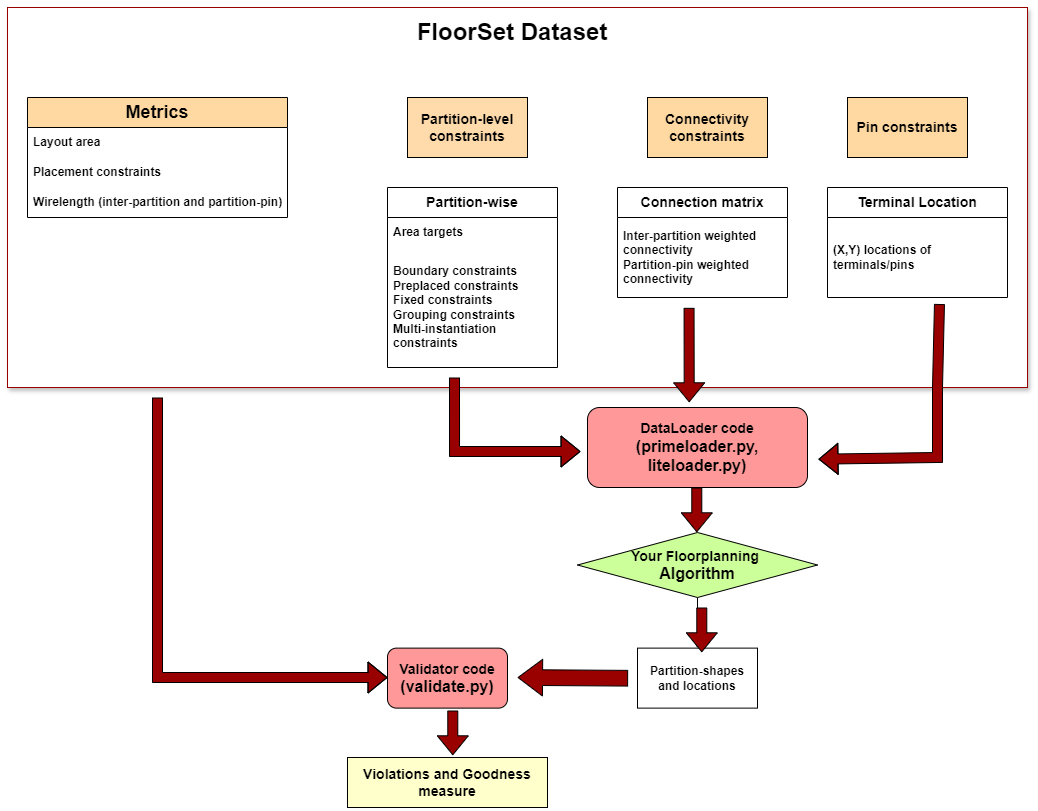

The diagram above was exported from draw.io. Its source (the exported page's mxGraphModel, read from the mxfile embedded in the PNG):
<mxGraphModel dx="2327" dy="654" grid="1" gridSize="10" guides="1" tooltips="1" connect="1" arrows="1" fold="1" page="1" pageScale="1" pageWidth="850" pageHeight="1100" math="0" shadow="0">
  <root>
    <mxCell id="0" />
    <mxCell id="1" parent="0" />
    <mxCell id="mT8KPw20b-KUNS9Lc1lz-50" value="" style="rounded=0;whiteSpace=wrap;html=1;strokeColor=#990000;shadow=1;" vertex="1" parent="1">
      <mxGeometry x="-340" y="40" width="1020" height="380" as="geometry" />
    </mxCell>
    <mxCell id="mT8KPw20b-KUNS9Lc1lz-1" value="&lt;b&gt;&lt;font style=&quot;font-size: 14px;&quot;&gt;Pin constraints&lt;/font&gt;&lt;/b&gt;" style="rounded=0;whiteSpace=wrap;html=1;fillColor=#FFD9A1;" vertex="1" parent="1">
      <mxGeometry x="500" y="130" width="120" height="60" as="geometry" />
    </mxCell>
    <mxCell id="mT8KPw20b-KUNS9Lc1lz-2" value="&lt;b&gt;&lt;font style=&quot;font-size: 14px;&quot;&gt;Partition-level constraints&lt;/font&gt;&lt;/b&gt;" style="rounded=0;whiteSpace=wrap;html=1;fillColor=#FFDBAB;" vertex="1" parent="1">
      <mxGeometry x="60" y="130" width="120" height="60" as="geometry" />
    </mxCell>
    <mxCell id="mT8KPw20b-KUNS9Lc1lz-3" value="&lt;font style=&quot;font-size: 14px;&quot;&gt;&lt;b&gt;Connectivity constraints&lt;/b&gt;&lt;/font&gt;" style="rounded=0;whiteSpace=wrap;html=1;fillColor=#FFD9A1;" vertex="1" parent="1">
      <mxGeometry x="300" y="130" width="120" height="60" as="geometry" />
    </mxCell>
    <mxCell id="mT8KPw20b-KUNS9Lc1lz-4" value="&lt;font style=&quot;font-size: 14px;&quot;&gt;&lt;b&gt;Partition-wise&lt;/b&gt;&lt;/font&gt;" style="swimlane;fontStyle=0;childLayout=stackLayout;horizontal=1;startSize=30;horizontalStack=0;resizeParent=1;resizeParentMax=0;resizeLast=0;collapsible=1;marginBottom=0;whiteSpace=wrap;html=1;" vertex="1" parent="1">
      <mxGeometry x="40" y="220" width="170" height="180" as="geometry">
        <mxRectangle x="170" y="230" width="110" height="30" as="alternateBounds" />
      </mxGeometry>
    </mxCell>
    <mxCell id="mT8KPw20b-KUNS9Lc1lz-5" value="&lt;b&gt;Area targets&amp;nbsp;&lt;/b&gt;" style="text;strokeColor=none;fillColor=none;align=left;verticalAlign=middle;spacingLeft=4;spacingRight=4;overflow=hidden;points=[[0,0.5],[1,0.5]];portConstraint=eastwest;rotatable=0;whiteSpace=wrap;html=1;" vertex="1" parent="mT8KPw20b-KUNS9Lc1lz-4">
      <mxGeometry y="30" width="170" height="30" as="geometry" />
    </mxCell>
    <mxCell id="mT8KPw20b-KUNS9Lc1lz-7" value="&lt;div&gt;&lt;b&gt;Boundary constraints&lt;br&gt;&lt;/b&gt;&lt;/div&gt;&lt;b&gt;Preplaced constraints&lt;/b&gt;&lt;div&gt;&lt;b&gt;Fixed constraints&lt;/b&gt;&lt;/div&gt;&lt;div&gt;&lt;b&gt;Grouping constraints&lt;/b&gt;&lt;/div&gt;&lt;div&gt;&lt;b&gt;Multi-instantiation constraints&lt;/b&gt;&lt;/div&gt;" style="text;strokeColor=none;fillColor=none;align=left;verticalAlign=middle;spacingLeft=4;spacingRight=4;overflow=hidden;points=[[0,0.5,0,0,0],[1,0.5,0,0,0]];portConstraint=eastwest;rotatable=0;whiteSpace=wrap;html=1;" vertex="1" parent="mT8KPw20b-KUNS9Lc1lz-4">
      <mxGeometry y="60" width="170" height="120" as="geometry" />
    </mxCell>
    <mxCell id="mT8KPw20b-KUNS9Lc1lz-14" value="&lt;font style=&quot;font-size: 14px;&quot;&gt;&lt;b&gt;Connection matrix&lt;/b&gt;&lt;/font&gt;" style="swimlane;fontStyle=0;childLayout=stackLayout;horizontal=1;startSize=30;horizontalStack=0;resizeParent=1;resizeParentMax=0;resizeLast=0;collapsible=1;marginBottom=0;whiteSpace=wrap;html=1;" vertex="1" parent="1">
      <mxGeometry x="270" y="220" width="170" height="110" as="geometry">
        <mxRectangle x="170" y="230" width="110" height="30" as="alternateBounds" />
      </mxGeometry>
    </mxCell>
    <mxCell id="mT8KPw20b-KUNS9Lc1lz-15" value="&lt;b&gt;Inter-partition weighted connectivity&lt;/b&gt;&lt;div&gt;&lt;b&gt;Partition-pin weighted connectivity&lt;/b&gt;&lt;/div&gt;" style="text;strokeColor=none;fillColor=none;align=left;verticalAlign=middle;spacingLeft=4;spacingRight=4;overflow=hidden;points=[[0,0.5],[1,0.5]];portConstraint=eastwest;rotatable=0;whiteSpace=wrap;html=1;" vertex="1" parent="mT8KPw20b-KUNS9Lc1lz-14">
      <mxGeometry y="30" width="170" height="80" as="geometry" />
    </mxCell>
    <mxCell id="mT8KPw20b-KUNS9Lc1lz-18" value="&lt;b&gt;&lt;font style=&quot;font-size: 14px;&quot;&gt;Terminal Location&lt;/font&gt;&lt;/b&gt;" style="swimlane;fontStyle=0;childLayout=stackLayout;horizontal=1;startSize=30;horizontalStack=0;resizeParent=1;resizeParentMax=0;resizeLast=0;collapsible=1;marginBottom=0;whiteSpace=wrap;html=1;" vertex="1" parent="1">
      <mxGeometry x="480" y="220" width="180" height="110" as="geometry">
        <mxRectangle x="170" y="230" width="110" height="30" as="alternateBounds" />
      </mxGeometry>
    </mxCell>
    <mxCell id="mT8KPw20b-KUNS9Lc1lz-19" value="&lt;b&gt;(X,Y) locations of terminals/pins&lt;/b&gt;" style="text;strokeColor=none;fillColor=none;align=left;verticalAlign=middle;spacingLeft=4;spacingRight=4;overflow=hidden;points=[[0,0.5],[1,0.5]];portConstraint=eastwest;rotatable=0;whiteSpace=wrap;html=1;" vertex="1" parent="mT8KPw20b-KUNS9Lc1lz-18">
      <mxGeometry y="30" width="180" height="80" as="geometry" />
    </mxCell>
    <mxCell id="mT8KPw20b-KUNS9Lc1lz-66" value="" style="edgeStyle=orthogonalEdgeStyle;rounded=0;orthogonalLoop=1;jettySize=auto;html=1;" edge="1" parent="1" source="mT8KPw20b-KUNS9Lc1lz-23" target="mT8KPw20b-KUNS9Lc1lz-30">
      <mxGeometry relative="1" as="geometry" />
    </mxCell>
    <mxCell id="mT8KPw20b-KUNS9Lc1lz-23" value="&lt;font style=&quot;font-size: 14px;&quot;&gt;&lt;b style=&quot;&quot;&gt;Your Floorplanning&amp;nbsp;&lt;/b&gt;&lt;/font&gt;&lt;div&gt;&lt;font size=&quot;3&quot;&gt;&lt;b&gt;Algorithm&lt;/b&gt;&lt;/font&gt;&lt;/div&gt;" style="rhombus;whiteSpace=wrap;html=1;fillColor=#CCFF99;" vertex="1" parent="1">
      <mxGeometry x="230" y="565" width="240" height="65" as="geometry" />
    </mxCell>
    <mxCell id="mT8KPw20b-KUNS9Lc1lz-30" value="&lt;b&gt;Partition-shapes and locations&lt;/b&gt;" style="rounded=0;whiteSpace=wrap;html=1;" vertex="1" parent="1">
      <mxGeometry x="290" y="680.62" width="120" height="60" as="geometry" />
    </mxCell>
    <mxCell id="mT8KPw20b-KUNS9Lc1lz-34" value="&lt;font style=&quot;font-size: 18px;&quot;&gt;&lt;b style=&quot;&quot;&gt;Metrics&lt;/b&gt;&lt;/font&gt;" style="swimlane;fontStyle=0;childLayout=stackLayout;horizontal=1;startSize=30;horizontalStack=0;resizeParent=1;resizeParentMax=0;resizeLast=0;collapsible=1;marginBottom=0;whiteSpace=wrap;html=1;fillColor=#FFD9A1;" vertex="1" parent="1">
      <mxGeometry x="-320" y="130" width="260" height="120" as="geometry" />
    </mxCell>
    <mxCell id="mT8KPw20b-KUNS9Lc1lz-35" value="&lt;b&gt;Layout area&lt;/b&gt;" style="text;strokeColor=none;fillColor=none;align=left;verticalAlign=middle;spacingLeft=4;spacingRight=4;overflow=hidden;points=[[0,0.5],[1,0.5]];portConstraint=eastwest;rotatable=0;whiteSpace=wrap;html=1;" vertex="1" parent="mT8KPw20b-KUNS9Lc1lz-34">
      <mxGeometry y="30" width="260" height="30" as="geometry" />
    </mxCell>
    <mxCell id="mT8KPw20b-KUNS9Lc1lz-36" value="&lt;b&gt;Placement constraints&lt;/b&gt;" style="text;strokeColor=none;fillColor=none;align=left;verticalAlign=middle;spacingLeft=4;spacingRight=4;overflow=hidden;points=[[0,0.5],[1,0.5]];portConstraint=eastwest;rotatable=0;whiteSpace=wrap;html=1;" vertex="1" parent="mT8KPw20b-KUNS9Lc1lz-34">
      <mxGeometry y="60" width="260" height="30" as="geometry" />
    </mxCell>
    <mxCell id="mT8KPw20b-KUNS9Lc1lz-37" value="&lt;b&gt;Wirelength (inter-partition and partition-pin)&lt;/b&gt;" style="text;strokeColor=none;fillColor=none;align=left;verticalAlign=middle;spacingLeft=4;spacingRight=4;overflow=hidden;points=[[0,0.5],[1,0.5]];portConstraint=eastwest;rotatable=0;whiteSpace=wrap;html=1;" vertex="1" parent="mT8KPw20b-KUNS9Lc1lz-34">
      <mxGeometry y="90" width="260" height="30" as="geometry" />
    </mxCell>
    <mxCell id="mT8KPw20b-KUNS9Lc1lz-40" value="&lt;font style=&quot;font-size: 14px;&quot;&gt;&lt;b&gt;Validator code&lt;/b&gt;&lt;/font&gt;&lt;div&gt;&lt;font size=&quot;3&quot;&gt;&lt;b&gt;(validate.py)&lt;/b&gt;&lt;/font&gt;&lt;/div&gt;" style="rounded=1;whiteSpace=wrap;html=1;fillColor=#FF9999;" vertex="1" parent="1">
      <mxGeometry x="40" y="680.62" width="120" height="60" as="geometry" />
    </mxCell>
    <mxCell id="mT8KPw20b-KUNS9Lc1lz-43" value="&lt;font style=&quot;font-size: 14px;&quot;&gt;&lt;b&gt;Violations and Goodness measure&lt;/b&gt;&lt;/font&gt;" style="text;strokeColor=#000000;fillColor=#FFFFCC;align=center;verticalAlign=middle;spacingLeft=4;spacingRight=4;overflow=hidden;points=[[0,0.5],[1,0.5]];portConstraint=eastwest;rotatable=0;whiteSpace=wrap;html=1;" vertex="1" parent="1">
      <mxGeometry y="790" width="200" height="50" as="geometry" />
    </mxCell>
    <mxCell id="mT8KPw20b-KUNS9Lc1lz-46" value="&lt;b&gt;&lt;font style=&quot;font-size: 14px;&quot;&gt;DataLoader code&lt;/font&gt;&lt;/b&gt;&lt;div&gt;&lt;b&gt;&lt;font size=&quot;3&quot;&gt;(primeloader.py, liteloader.py)&lt;/font&gt;&lt;/b&gt;&lt;/div&gt;" style="rounded=1;whiteSpace=wrap;html=1;fillColor=#FF9999;" vertex="1" parent="1">
      <mxGeometry x="240" y="440" width="220" height="80" as="geometry" />
    </mxCell>
    <mxCell id="mT8KPw20b-KUNS9Lc1lz-51" value="&lt;font style=&quot;font-size: 24px;&quot;&gt;&lt;b&gt;FloorSet Dataset&lt;/b&gt;&lt;/font&gt;" style="text;html=1;align=center;verticalAlign=middle;whiteSpace=wrap;rounded=0;" vertex="1" parent="1">
      <mxGeometry x="50" y="50" width="230" height="30" as="geometry" />
    </mxCell>
    <mxCell id="mT8KPw20b-KUNS9Lc1lz-56" value="" style="shape=flexArrow;endArrow=classic;html=1;rounded=0;exitX=0.622;exitY=1.081;exitDx=0;exitDy=0;exitPerimeter=0;entryX=1.05;entryY=0.646;entryDx=0;entryDy=0;entryPerimeter=0;fillColor=#990000;" edge="1" parent="1" source="mT8KPw20b-KUNS9Lc1lz-19" target="mT8KPw20b-KUNS9Lc1lz-46">
      <mxGeometry width="50" height="50" relative="1" as="geometry">
        <mxPoint x="710" y="330" as="sourcePoint" />
        <mxPoint x="460" y="480" as="targetPoint" />
        <Array as="points">
          <mxPoint x="590" y="420" />
          <mxPoint x="590" y="490" />
        </Array>
      </mxGeometry>
    </mxCell>
    <mxCell id="mT8KPw20b-KUNS9Lc1lz-57" value="" style="shape=flexArrow;endArrow=classic;html=1;rounded=0;exitX=0.421;exitY=1.129;exitDx=0;exitDy=0;exitPerimeter=0;entryX=0.444;entryY=-0.115;entryDx=0;entryDy=0;entryPerimeter=0;fillColor=#990000;" edge="1" parent="1" source="mT8KPw20b-KUNS9Lc1lz-15">
      <mxGeometry width="50" height="50" relative="1" as="geometry">
        <mxPoint x="346.59000000000015" y="335.68000000000006" as="sourcePoint" />
        <mxPoint x="341.67999999999984" y="434.79999999999995" as="targetPoint" />
      </mxGeometry>
    </mxCell>
    <mxCell id="mT8KPw20b-KUNS9Lc1lz-58" value="" style="shape=flexArrow;endArrow=classic;html=1;rounded=0;entryX=0;entryY=0.75;entryDx=0;entryDy=0;fillColor=#990000;" edge="1" parent="1">
      <mxGeometry width="50" height="50" relative="1" as="geometry">
        <mxPoint x="107" y="410" as="sourcePoint" />
        <mxPoint x="233.03" y="484" as="targetPoint" />
        <Array as="points">
          <mxPoint x="107.03" y="484" />
        </Array>
      </mxGeometry>
    </mxCell>
    <mxCell id="mT8KPw20b-KUNS9Lc1lz-59" value="" style="shape=flexArrow;endArrow=classic;html=1;rounded=0;entryX=0.444;entryY=-0.115;entryDx=0;entryDy=0;entryPerimeter=0;fillColor=#990000;" edge="1" parent="1">
      <mxGeometry width="50" height="50" relative="1" as="geometry">
        <mxPoint x="354.28999999999996" y="640" as="sourcePoint" />
        <mxPoint x="354.28999999999985" y="684.8" as="targetPoint" />
      </mxGeometry>
    </mxCell>
    <mxCell id="mT8KPw20b-KUNS9Lc1lz-61" value="" style="shape=flexArrow;endArrow=classic;html=1;rounded=0;entryX=0.444;entryY=-0.115;entryDx=0;entryDy=0;entryPerimeter=0;fillColor=#990000;" edge="1" parent="1">
      <mxGeometry width="50" height="50" relative="1" as="geometry">
        <mxPoint x="349.28999999999996" y="520" as="sourcePoint" />
        <mxPoint x="349.28999999999985" y="564.8" as="targetPoint" />
      </mxGeometry>
    </mxCell>
    <mxCell id="mT8KPw20b-KUNS9Lc1lz-62" value="" style="shape=flexArrow;endArrow=classic;html=1;rounded=0;fillColor=#990000;" edge="1" parent="1">
      <mxGeometry width="50" height="50" relative="1" as="geometry">
        <mxPoint x="-190" y="430" as="sourcePoint" />
        <mxPoint x="40" y="710" as="targetPoint" />
        <Array as="points">
          <mxPoint x="-190" y="710" />
        </Array>
      </mxGeometry>
    </mxCell>
    <mxCell id="mT8KPw20b-KUNS9Lc1lz-64" value="" style="shape=flexArrow;endArrow=classic;html=1;rounded=0;fillColor=#990000;width=15.714285714285715;endSize=7.857142857142858;exitX=-0.078;exitY=0.502;exitDx=0;exitDy=0;exitPerimeter=0;" edge="1" parent="1" source="mT8KPw20b-KUNS9Lc1lz-30">
      <mxGeometry width="50" height="50" relative="1" as="geometry">
        <mxPoint x="260" y="710" as="sourcePoint" />
        <mxPoint x="170" y="710" as="targetPoint" />
        <Array as="points" />
      </mxGeometry>
    </mxCell>
    <mxCell id="mT8KPw20b-KUNS9Lc1lz-67" value="" style="shape=flexArrow;endArrow=classic;html=1;rounded=0;entryX=0.444;entryY=-0.115;entryDx=0;entryDy=0;entryPerimeter=0;fillColor=#990000;" edge="1" parent="1">
      <mxGeometry width="50" height="50" relative="1" as="geometry">
        <mxPoint x="105.28999999999996" y="743" as="sourcePoint" />
        <mxPoint x="105.28999999999985" y="787.8" as="targetPoint" />
      </mxGeometry>
    </mxCell>
  </root>
</mxGraphModel>